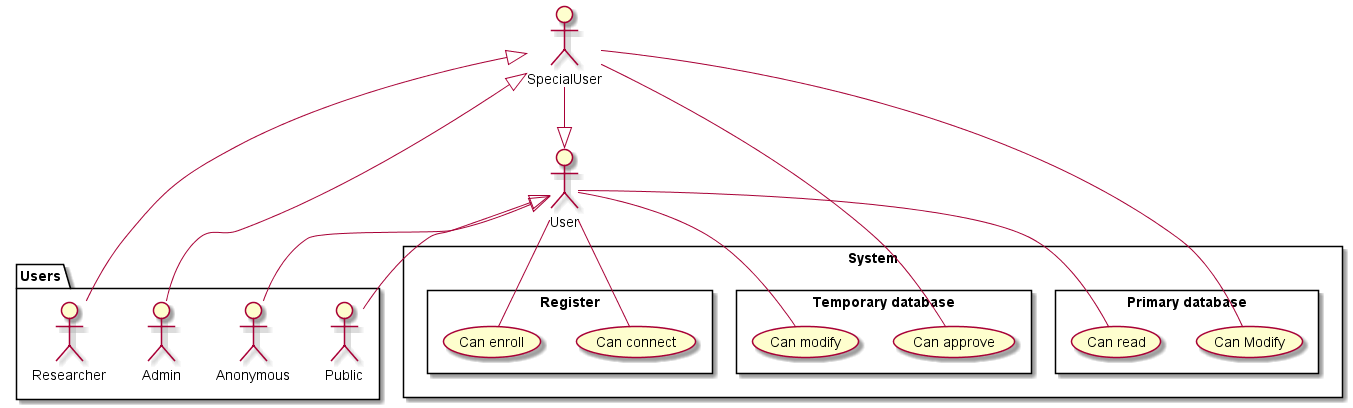

The diagram above was rendered by PlantUML. Its source (embedded in the PNG):
@startuml Context_Overview
actor User
actor SpecialUser

rectangle System{
    rectangle Register{
        usecase "Can connect" as CanConnect
        usecase "Can enroll" as CanEnroll
    }
    rectangle "Temporary database"{
        usecase "Can modify" as CanModifyTemp
        usecase "Can approve" as CanApproveTemp
    }
    rectangle "Primary database"{
        usecase "Can Modify" as CanModifyPrimary
        usecase "Can read" as CanRead
    }
}
package Users{
    actor Public
    actor Anonymous
    Actor Researcher
    Actor Admin 
}
User <|-- Public
User <|-- Anonymous
SpecialUser --|> User
SpecialUser <|- Researcher
SpecialUser <|- Admin

User -- CanRead
User -- CanEnroll
User -- CanConnect
User -- CanModifyTemp

CanModifyPrimary -- SpecialUser
CanApproveTemp -- SpecialUser
@enduml